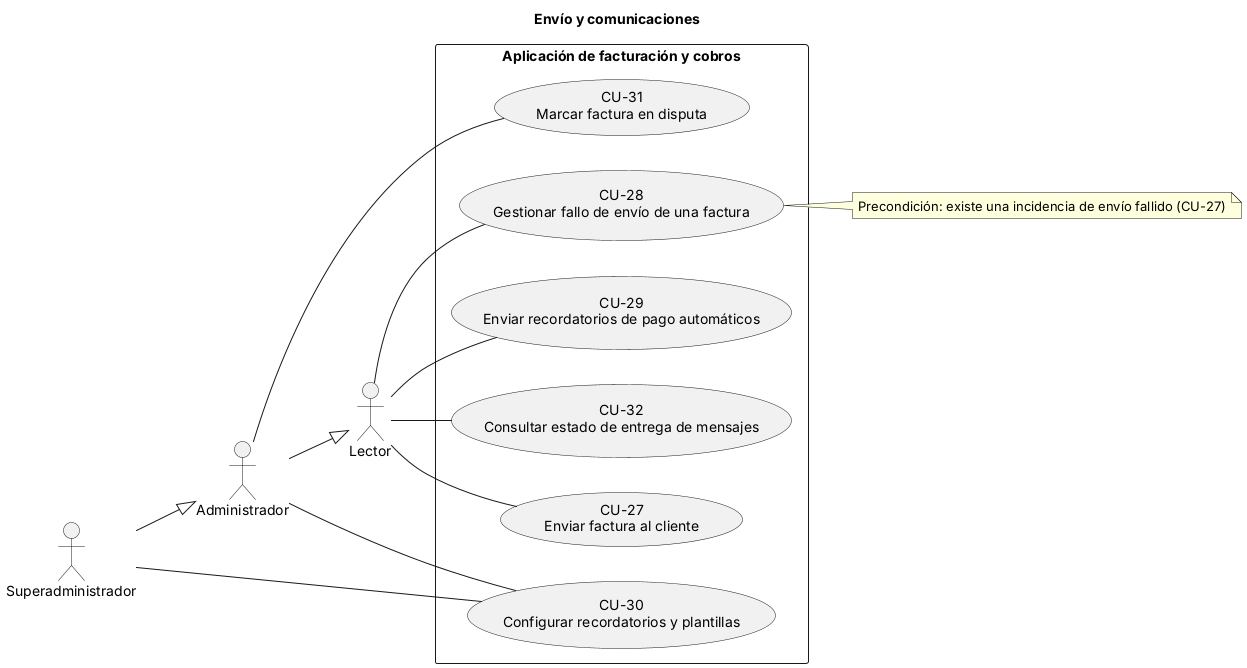

The diagram above was rendered by PlantUML. Its source (embedded in the PNG):
@startuml
' Diagrama  - Envío y comunicaciones (CU-XX = especificación en el .md)
title Envío y comunicaciones 
left to right direction
skinparam packageStyle rectangle

actor "Lector" as Lector
actor "Administrador" as Admin
actor "Superadministrador" as Super
Admin --|> Lector
Super --|> Admin

rectangle "Aplicación de facturación y cobros" {
  usecase "CU-27\nEnviar factura al cliente" as CU27
  usecase "CU-28\nGestionar fallo de envío de una factura" as CU28
  usecase "CU-29\nEnviar recordatorios de pago automáticos" as CU29
  usecase "CU-30\nConfigurar recordatorios y plantillas" as CU30
  usecase "CU-31\nMarcar factura en disputa" as CU31
  usecase "CU-32\nConsultar estado de entrega de mensajes" as CU32
}
Lector -- CU27
Lector -- CU28
Lector -- CU29
Super -- CU30
Admin -- CU30
Admin -- CU31
Lector -- CU32
note right of CU28 : Precondición: existe una incidencia de envío fallido (CU-27)
@enduml